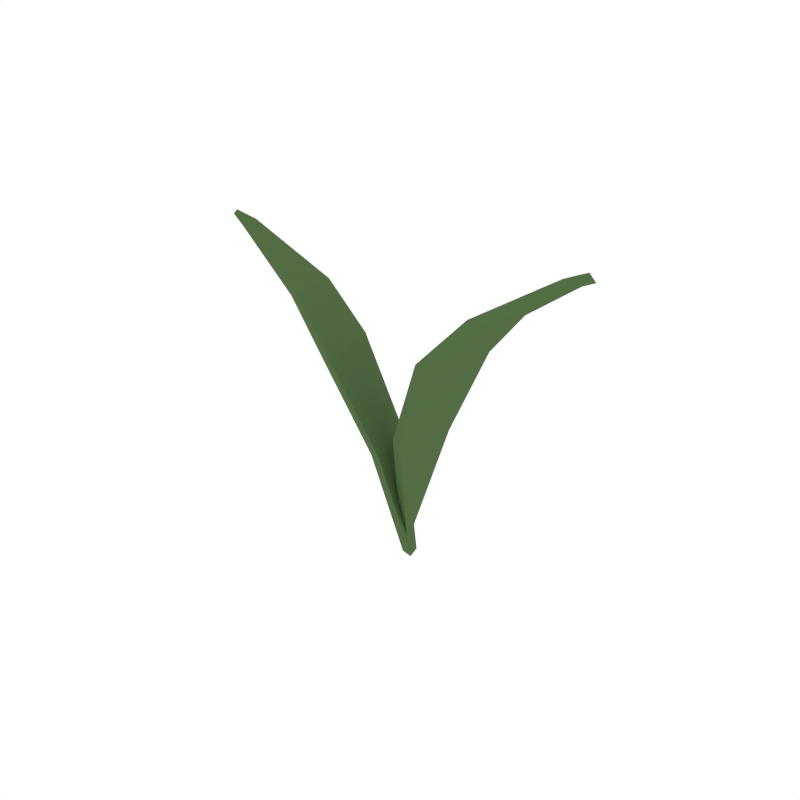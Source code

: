 # Source: Flower_1.blend  (saved by Blender 2.79.0; exported with 4.5.12 LTS)
import bpy
from mathutils import Matrix  # noqa: F401  (used for matrix-valued properties, if any)

bpy.ops.wm.read_factory_settings(use_empty=True)
scene = bpy.context.scene
scene.name = 'Scene'

# ---- collections
col_collection_1 = bpy.data.collections.new('Collection 1'); scene.collection.children.link(col_collection_1)

# ---- materials (node trees are filled in below, after node groups)
mat_darkgreen2 = bpy.data.materials.new('DarkGreen2')
mat_darkgreen2.alpha_threshold = 0.0
mat_darkgreen2.diffuse_color = (0.08744, 0.1523, 0.05986, 1.0)
mat_darkgreen2.roughness = 0.5

# ---- material node trees

# ---- world
world_world = bpy.data.worlds.new('World'); scene.world = world_world
world_world.color = (1.0, 1.0, 1.0)
world_world.use_sun_shadow = False
world_world.sun_shadow_jitter_overblur = 0.0
world_world.cycles.sampling_method = 'NONE'
world_world.cycles.sample_map_resolution = 256

# ---- meshes
me_plane_021 = bpy.data.meshes.new('Plane.021')
me_plane_021.from_pydata([(-0.01189, 0.007691, 0.03628), (-0.002585, 0.002789, -8.416e-05), (-0.007298, -0.009544, 0.03622), (-0.001379, -0.001755, -9.811e-05), (-0.02598, 0.006444, 0.06615), (-0.02005, -0.01564, 0.06604), (-0.03815, 0.004167, 0.08084), (-0.03441, -0.01327, 0.08162), (-0.0593, -0.004341, 0.0967), (-0.05816, -0.008991, 0.09683), (-0.06377, -0.007428, 0.09919), (0.005567, 0.007906, 0.04413), (-0.004651, 0.003291, 0.006826), (0.0009985, -0.009322, 0.04413), (-0.00324, -0.001193, 0.006826), (0.02004, 0.006665, 0.07476), (0.01415, -0.01538, 0.07468), (0.03293, 0.00437, 0.09029), (0.02926, -0.01298, 0.09111), (0.05509, -0.004118, 0.1069), (0.05406, -0.008687, 0.1071), (0.06036, -0.007172, 0.1098), (-0.008008, 0.006678, 0.0368), (0.00138, 0.001755, 9.114e-05), (-0.003442, -0.01055, 0.0368), (0.002584, -0.002789, 9.114e-05), (-0.02229, 0.00548, 0.06704), (-0.01644, -0.01658, 0.06704), (-0.03482, 0.003297, 0.08214), (-0.03126, -0.01409, 0.08308), (-0.05653, -0.005055, 0.09841), (-0.05559, -0.009649, 0.09866), (-0.06148, -0.008008, 0.1011), (0.009471, 0.006678, 0.04366), (-0.0006881, 0.002071, 0.006553), (0.004905, -0.01055, 0.04366), (0.0007234, -0.002412, 0.006553), (0.02375, 0.00548, 0.07389), (0.01791, -0.01658, 0.07389), (0.03628, 0.003297, 0.089), (0.03272, -0.01409, 0.08993), (0.05799, -0.005055, 0.1053), (0.05705, -0.009649, 0.1055), (0.06294, -0.008008, 0.108)], [], [(0, 1, 3, 2), (0, 2, 5, 4), (4, 5, 7, 6), (6, 7, 9, 8), (8, 9, 10), (11, 12, 14, 13), (11, 13, 16, 15), (15, 16, 18, 17), (17, 18, 20, 19), (19, 20, 21), (22, 24, 25, 23), (22, 26, 27, 24), (26, 28, 29, 27), (28, 30, 31, 29), (30, 32, 31), (33, 35, 36, 34), (33, 37, 38, 35), (37, 39, 40, 38), (39, 41, 42, 40), (41, 43, 42), (1, 0, 22, 23), (2, 3, 25, 24), (0, 4, 26, 22), (5, 2, 24, 27), (4, 6, 28, 26), (7, 5, 27, 29), (6, 8, 30, 28), (9, 7, 29, 31), (8, 10, 32, 30), (10, 9, 31, 32), (3, 1, 23, 25), (12, 11, 33, 34), (14, 12, 34, 36), (13, 14, 36, 35), (11, 15, 37, 33), (16, 13, 35, 38), (15, 17, 39, 37), (18, 16, 38, 40), (17, 19, 41, 39), (20, 18, 40, 42), (19, 21, 43, 41), (21, 20, 42, 43)])
me_plane_021.materials.append(mat_darkgreen2)
me_plane_021.use_remesh_preserve_volume = False
me_plane_021.use_remesh_preserve_attributes = False
me_plane_021.use_mirror_vertex_groups = False
me_plane_021.update()

# ---- objects
ob_flower_1 = bpy.data.objects.new('Flower_1', me_plane_021)

# ---- transforms, parenting, visibility, modifiers, constraints
ob_flower_1.location = (0.0, 0.0, 0.0)
ob_flower_1.lineart.crease_threshold = 0.0

# ---- collection membership
col_collection_1.objects.link(ob_flower_1)

# ---- scene / render settings (as saved in the file)
scene.frame_start = 1; scene.frame_end = 250; scene.frame_set(0)
scene.render.engine = 'CYCLES'
scene.render.resolution_x = 1000
scene.render.resolution_y = 1000
scene.render.dither_intensity = 0.0
scene.cycles.samples = 200
scene.cycles.sampling_pattern = 'TABULATED_SOBOL'
scene.cycles.light_sampling_threshold = 0.0
scene.cycles.use_adaptive_sampling = False
scene.cycles.use_light_tree = False
scene.cycles.caustics_reflective = False
scene.cycles.caustics_refractive = False
scene.cycles.blur_glossy = 0.0
scene.cycles.max_bounces = 2
scene.cycles.pixel_filter_type = 'GAUSSIAN'
scene.cycles.sample_clamp_indirect = 0.0
scene.view_settings.view_transform = 'Standard'
bpy.context.view_layer.update()

# ---- added for rendering (the .blend has no active camera): camera
cam_auto = bpy.data.cameras.new('AutoCamera')
cam_auto.lens = 50.0
cam_auto.sensor_width = 36.0
cam_auto.clip_end = 1000.0
ob_auto_camera = bpy.data.objects.new('AutoCamera', cam_auto)
scene.collection.objects.link(ob_auto_camera)
ob_auto_camera.location = (0.184631, -0.226392, 0.202899)
ob_auto_camera.rotation_euler = (1.09748, -7.21219e-08, 0.694738)
scene.camera = ob_auto_camera
bpy.context.view_layer.update()
